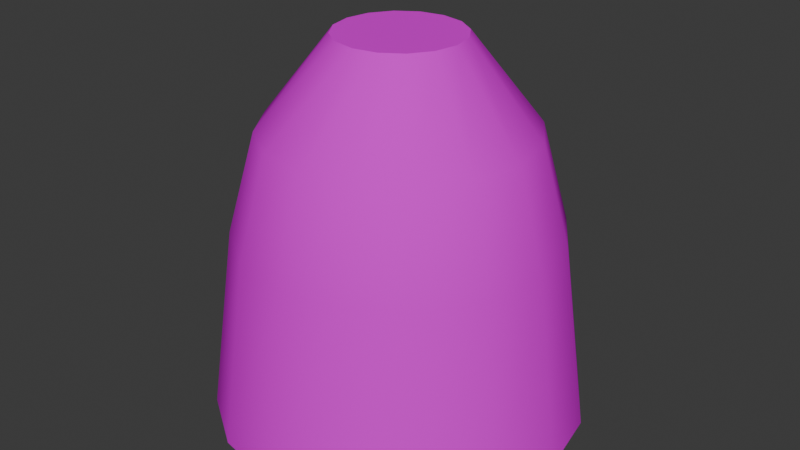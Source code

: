 # Source: 9x19.blend  (saved by Blender 4.3.34; exported with 4.5.12 LTS)
import bpy
from mathutils import Matrix  # noqa: F401  (used for matrix-valued properties, if any)

bpy.ops.wm.read_factory_settings(use_empty=True)
scene = bpy.context.scene
scene.name = 'Scene'

# ---- collections
col_collection = bpy.data.collections.new('Collection'); scene.collection.children.link(col_collection)

# ---- images (referenced by path relative to the original .blend; pixels are not part of the script)
import os
ASSET_DIR = os.environ.get("B2B_ASSET_DIR", "")  # directory of the original .blend (textures are referenced by path, not embedded)
HERE = os.path.dirname(os.path.abspath(__file__))  # packed textures are extracted next to this script under _unpacked/

def load_image(name, relpath, width, height, colorspace="sRGB"):
    """Load a texture the original file referenced (path relative to the .blend, or extracted next to this script)."""
    p = next((c for c in (os.path.join(HERE, relpath), os.path.join(ASSET_DIR, relpath)) if relpath and os.path.exists(c)), "")
    if p:
        img = bpy.data.images.load(p, check_existing=True)
        img.name = name
    else:  # same state as the original file: an image datablock whose file is absent (Cycles renders it pink)
        img = bpy.data.images.new(name, width, height)
        img.source = "FILE"
        img.filepath = "//" + (relpath or name)
    img.colorspace_settings.name = colorspace
    return img
img_circle_ambient_occlusion = load_image('Circle Ambient Occlusion', 'textures/bullets_ao2.png', 1024, 1024, 'sRGB')

# ---- materials (node trees are filled in below, after node groups)
mat_9x19_bullet = bpy.data.materials.new('9x19_bullet')

# ---- node groups
ng_ypl_check_input_normal = bpy.data.node_groups.new('~yPL Check Input Normal', 'ShaderNodeTree')
_s = ng_ypl_check_input_normal.interface.new_socket(name='Normal', in_out='OUTPUT', socket_type='NodeSocketVector')
_s.min_value = 0.0
_s.max_value = 0.0
_s = ng_ypl_check_input_normal.interface.new_socket(name='Normal', in_out='INPUT', socket_type='NodeSocketVector')
_s.default_value = (999.0, 999.0, 999.0)
_s.min_value = -1e+04
_s.max_value = 1e+04
_N = ng_ypl_check_input_normal.nodes; _L = ng_ypl_check_input_normal.links
n0 = _N.new('NodeFrame'); n0.name = 'revision'; n0.location = (-303, 143)
n0.label = '4'
n0.width = 150
n1 = _N.new('ShaderNodeMath'); n1.name = 'Math.001'; n1.location = (83, -84)
n1.operation = 'GREATER_THAN'
n1.inputs[1].default_value = 250.0
n2 = _N.new('ShaderNodeMix'); n2.name = 'Mix.001'; n2.location = (298, 91)
n2.data_type = 'RGBA'
n3 = _N.new('NodeGroupInput'); n3.name = 'Group Input'; n3.location = (-299, 74)
n4 = _N.new('ShaderNodeSeparateXYZ'); n4.name = 'Separate XYZ.001'; n4.location = (-100, -91)
n5 = _N.new('NodeGroupOutput'); n5.name = 'Group Output'; n5.location = (498, 0)
n6 = _N.new('ShaderNodeNormalMap'); n6.name = 'Normal Map'; n6.location = (-307, -16)
n7 = _N.new('NodeFrame'); n7.name = '__yp_info_Frame'; n7.location = (-919, -6)
n7.label = 'Part of Ucupaint addon (github.com/ucupumar/ucupaint)'
n7.width = 560
n8 = _N.new('NodeFrame'); n8.name = '__yp_info_Frame.001'; n8.location = (-919, -86)
n8.label = 'WARNING: Do NOT edit this group manually!'
n8.width = 450
_L.new(n4.outputs[2], n1.inputs[0])
_L.new(n1.outputs[0], n2.inputs[0])
_L.new(n3.outputs[0], n4.inputs[0])
_L.new(n3.outputs[0], n2.inputs[6])
_L.new(n2.outputs[2], n5.inputs[0])
_L.new(n6.outputs[0], n2.inputs[7])
n5.is_active_output = True
ng_ypl_normalize_height = bpy.data.node_groups.new('~yPL Normalize Height', 'ShaderNodeTree')
_s = ng_ypl_normalize_height.interface.new_socket(name='Value', in_out='OUTPUT', socket_type='NodeSocketFloat')
_s.min_value = 0.0
_s.max_value = 0.0
_s = ng_ypl_normalize_height.interface.new_socket(name='Value', in_out='INPUT', socket_type='NodeSocketFloat')
_s.default_value = 0.5
_s.min_value = -1e+04
_s.max_value = 1e+04
_s = ng_ypl_normalize_height.interface.new_socket(name='Max Height', in_out='INPUT', socket_type='NodeSocketFloat')
_s.default_value = 0.5
_s.min_value = -1e+04
_s.max_value = 1e+04
_N = ng_ypl_normalize_height.nodes; _L = ng_ypl_normalize_height.links
n0 = _N.new('NodeFrame'); n0.name = 'revision'; n0.location = (-370, 70)
n0.label = '1'
n0.width = 150
n1 = _N.new('ShaderNodeMath'); n1.name = 'Math.001'; n1.location = (5, 0)
n1.operation = 'MULTIPLY'
n2 = _N.new('ShaderNodeMath'); n2.name = 'Math.002'; n2.location = (170, -2)
n3 = _N.new('NodeGroupInput'); n3.name = 'Group Input'; n3.location = (-370, 0)
n4 = _N.new('ShaderNodeMath'); n4.name = 'Math'; n4.location = (-170, 2)
n4.operation = 'DIVIDE'
n5 = _N.new('NodeGroupOutput'); n5.name = 'Group Output'; n5.location = (370, 0)
n6 = _N.new('NodeFrame'); n6.name = '__yp_info_Frame'; n6.location = (-990, -80)
n6.label = 'Part of Ucupaint addon (github.com/ucupumar/ucupaint)'
n6.width = 560
n7 = _N.new('NodeFrame'); n7.name = '__yp_info_Frame.001'; n7.location = (-990, -160)
n7.label = 'WARNING: Do NOT edit this group manually!'
n7.width = 450
_L.new(n4.outputs[0], n1.inputs[0])
_L.new(n1.outputs[0], n2.inputs[0])
_L.new(n2.outputs[0], n5.inputs[0])
_L.new(n3.outputs[0], n4.inputs[0])
_L.new(n3.outputs[1], n4.inputs[1])
n5.is_active_output = True
ng_ypl_bump_process = bpy.data.node_groups.new('~yPL Bump Process', 'ShaderNodeTree')
_s = ng_ypl_bump_process.interface.new_socket(name='Normal', in_out='OUTPUT', socket_type='NodeSocketVector')
_s.min_value = 0.0
_s.max_value = 0.0
_s = ng_ypl_bump_process.interface.new_socket(name='Normalized Height', in_out='OUTPUT', socket_type='NodeSocketFloat')
_s.min_value = 0.0
_s.max_value = 0.0
_s = ng_ypl_bump_process.interface.new_socket(name='Height', in_out='INPUT', socket_type='NodeSocketFloat')
_s = ng_ypl_bump_process.interface.new_socket(name='Max Height', in_out='INPUT', socket_type='NodeSocketFloat')
_s = ng_ypl_bump_process.interface.new_socket(name='Normal Overlay', in_out='INPUT', socket_type='NodeSocketVector')
_N = ng_ypl_bump_process.nodes; _L = ng_ypl_bump_process.links
n0 = _N.new('NodeFrame'); n0.name = 'revision'; n0.location = (-214, 24)
n0.label = '5'
n0.width = 150
n1 = _N.new('ShaderNodeBump'); n1.name = 'Bump'; n1.location = (218, -23)
n1.inputs[2].default_value = 1.0
n2 = _N.new('NodeGroupOutput'); n2.name = 'Group Output'; n2.location = (472, -83)
n3 = _N.new('ShaderNodeGroup'); n3.name = 'Group'; n3.location = (35, -65)
n3.hide = True
n3.node_tree = ng_ypl_normalize_height
n4 = _N.new('NodeGroupInput'); n4.name = 'Group Input'; n4.location = (-216, -36)
n4.width = 154
n5 = _N.new('NodeFrame'); n5.name = '__yp_info_Frame'; n5.location = (-836, -116)
n5.label = 'Part of Ucupaint addon (github.com/ucupumar/ucupaint)'
n5.width = 560
n6 = _N.new('NodeFrame'); n6.name = '__yp_info_Frame.001'; n6.location = (-836, -196)
n6.label = 'WARNING: Do NOT edit this group manually!'
n6.width = 450
_L.new(n4.outputs[0], n3.inputs[0])
_L.new(n4.outputs[1], n3.inputs[1])
_L.new(n3.outputs[0], n1.inputs[3])
_L.new(n3.outputs[0], n2.inputs[1])
_L.new(n4.outputs[1], n1.inputs[1])
_L.new(n4.outputs[2], n1.inputs[4])
_L.new(n1.outputs[0], n2.inputs[0])
n2.is_active_output = True
ng_yp_layer_ambient_occlusion = bpy.data.node_groups.new('~yP Layer Ambient Occlusion', 'ShaderNodeTree')
_s = ng_yp_layer_ambient_occlusion.interface.new_socket(name='Color', in_out='OUTPUT', socket_type='NodeSocketColor')
_s = ng_yp_layer_ambient_occlusion.interface.new_socket(name='.intensity_value', in_out='INPUT', socket_type='NodeSocketFloat')
_s.subtype = 'FACTOR'
_s.default_value = 1.0
_s.min_value = 0.0
_s.max_value = 1.0
_s.description = 'Layer opacity'
_s = ng_yp_layer_ambient_occlusion.interface.new_socket(name='.ao_distance', in_out='INPUT', socket_type='NodeSocketFloat')
_s.default_value = 1.0
_s.min_value = 0.0
_s.max_value = 10.0
_s.description = 'Ambient occlusion distance'
_s = ng_yp_layer_ambient_occlusion.interface.new_socket(name='.channels[0].intensity_value', in_out='INPUT', socket_type='NodeSocketFloat')
_s.subtype = 'FACTOR'
_s.default_value = 1.0
_s.min_value = 0.0
_s.max_value = 1.0
_s.description = 'Layer channel opacity'
_s = ng_yp_layer_ambient_occlusion.interface.new_socket(name='Color', in_out='INPUT', socket_type='NodeSocketColor')
_s = ng_yp_layer_ambient_occlusion.interface.new_socket(name='Normal', in_out='INPUT', socket_type='NodeSocketVector')
_s = ng_yp_layer_ambient_occlusion.interface.new_socket(name='Normal Height', in_out='INPUT', socket_type='NodeSocketFloat')
_s.subtype = 'FACTOR'
_s = ng_yp_layer_ambient_occlusion.interface.new_socket(name='Normal Max Height', in_out='INPUT', socket_type='NodeSocketFloat')
_s = ng_yp_layer_ambient_occlusion.interface.new_socket(name='Normal Vector Displacement', in_out='INPUT', socket_type='NodeSocketVector')
_s = ng_yp_layer_ambient_occlusion.interface.new_socket(name='UVMap UV', in_out='INPUT', socket_type='NodeSocketVector')
_N = ng_yp_layer_ambient_occlusion.nodes; _L = ng_yp_layer_ambient_occlusion.links
n0 = _N.new('NodeFrame'); n0.name = '__yp_info_Frame'; n0.location = (0, 230)
n0.label = 'Part of Ucupaint addon (github.com/ucupumar/ucupaint)'
n0.width = 560
n1 = _N.new('NodeFrame'); n1.name = '__yp_info_Frame.001'; n1.location = (0, 150)
n1.label = 'WARNING: Do NOT edit this group manually!'
n1.width = 450
n2 = _N.new('ShaderNodeAmbientOcclusion'); n2.name = 'Ambient Occlusion UT33'; n2.location = (350, -400)
n2.label = 'Source'
n3 = _N.new('ShaderNodeMapping'); n3.name = 'Mapping 6CIO'; n3.location = (350, -1040)
n3.label = 'Mapping'
n4 = _N.new('ShaderNodeGroup'); n4.name = 'Group X1JZ'; n4.location = (350, -1470)
n4.label = 'Bump Process'
n4.node_tree = ng_ypl_bump_process
n5 = _N.new('ShaderNodeMath'); n5.name = 'Math BSRC'; n5.location = (700, 0)
n5.label = 'Layer Opacity'
n5.operation = 'MULTIPLY'
n6 = _N.new('ShaderNodeMix'); n6.name = 'Mix 36BC'; n6.location = (1100, 0)
n6.label = 'Blend'
n6.data_type = 'RGBA'
n6.blend_type = 'MULTIPLY'
n7 = _N.new('ShaderNodeMath'); n7.name = 'Math JNXQ'; n7.location = (900, 0)
n7.label = 'Channel Opacity'
n7.operation = 'MULTIPLY'
n8 = _N.new('NodeGroupInput'); n8.name = 'Group Input'; n8.location = (0, 0)
n8.label = 'Start'
n8.width = 250
n9 = _N.new('NodeGroupOutput'); n9.name = 'Group Output'; n9.location = (1350, 0)
n9.label = 'End'
n10 = _N.new('NodeFrame'); n10.name = '__blend__0'; n10.location = (0, 0)
n10.label = 'Color Blend'
n10.width = 150
n11 = _N.new('ShaderNodeTexImage'); n11.name = 'Image Texture 2GI4'; n11.location = (350, -720)
n11.label = 'Baked Mask Source'
n11.image = img_circle_ambient_occlusion
n5.parent = n10
n6.parent = n10
n7.parent = n10
_L.new(n8.outputs[5], n4.inputs[0])
_L.new(n8.outputs[6], n4.inputs[1])
_L.new(n8.outputs[4], n4.inputs[2])
_L.new(n8.outputs[1], n2.inputs[1])
_L.new(n4.outputs[0], n2.inputs[2])
_L.new(n8.outputs[8], n3.inputs[0])
_L.new(n8.outputs[2], n5.inputs[0])
_L.new(n8.outputs[0], n5.inputs[1])
_L.new(n5.outputs[0], n7.inputs[1])
_L.new(n7.outputs[0], n6.inputs[0])
_L.new(n8.outputs[3], n6.inputs[6])
_L.new(n6.outputs[2], n9.inputs[0])
_L.new(n8.outputs[8], n11.inputs[0])
_L.new(n11.outputs[1], n7.inputs[0])
_L.new(n11.outputs[0], n6.inputs[7])
n9.is_active_output = True
ng_ucupaint_circle = bpy.data.node_groups.new('Ucupaint Circle', 'ShaderNodeTree')
_s = ng_ucupaint_circle.interface.new_socket(name='Color', in_out='OUTPUT', socket_type='NodeSocketColor')
_s = ng_ucupaint_circle.interface.new_socket(name='Metallic', in_out='OUTPUT', socket_type='NodeSocketFloat')
_s = ng_ucupaint_circle.interface.new_socket(name='Roughness', in_out='OUTPUT', socket_type='NodeSocketFloat')
_s = ng_ucupaint_circle.interface.new_socket(name='Normal', in_out='OUTPUT', socket_type='NodeSocketVector')
_s = ng_ucupaint_circle.interface.new_socket(name='Color', in_out='INPUT', socket_type='NodeSocketColor')
_s.default_value = (1.0, 1.0, 1.0, 1.0)
_s = ng_ucupaint_circle.interface.new_socket(name='Metallic', in_out='INPUT', socket_type='NodeSocketFloat')
_s.subtype = 'FACTOR'
_s.min_value = 0.0
_s.max_value = 1.0
_s = ng_ucupaint_circle.interface.new_socket(name='Roughness', in_out='INPUT', socket_type='NodeSocketFloat')
_s.subtype = 'FACTOR'
_s.min_value = 0.0
_s.max_value = 1.0
_s = ng_ucupaint_circle.interface.new_socket(name='Normal', in_out='INPUT', socket_type='NodeSocketVector')
_s.default_value = (999.0, 999.0, 999.0)
_s.hide_value = True
_N = ng_ucupaint_circle.nodes; _L = ng_ucupaint_circle.links
n0 = _N.new('NodeGroupInput'); n0.name = 'Group Input'; n0.location = (-200, 0)
n0.label = 'Start'
n1 = _N.new('NodeGroupOutput'); n1.name = 'Group Output'; n1.location = (750, 0)
n1.label = 'End'
n2 = _N.new('NodeFrame'); n2.name = '__yp_info_Frame'; n2.location = (0, 230)
n2.label = 'Created using Ucupaint 2.3.2 (github.com/ucupumar/ucupaint)'
n2.width = 620
n3 = _N.new('NodeFrame'); n3.name = '__yp_info_Frame.001'; n3.location = (0, 150)
n3.label = 'WARNING: Do NOT edit this group manually!'
n3.width = 450
n4 = _N.new('ShaderNodeGroup'); n4.name = 'Group SOTJ'; n4.location = (0, 0)
n4.label = 'Start Normal Filter'
n4.node_tree = ng_ypl_check_input_normal
n5 = _N.new('ShaderNodeGroup'); n5.name = 'Group DHOK'; n5.location = (200, 0)
n5.label = 'Ambient Occlusion'
n5.width = 300
n5.node_tree = ng_yp_layer_ambient_occlusion
n5.inputs[0].default_value = 1.0
n5.inputs[1].default_value = 1.0
n5.inputs[2].default_value = 1.0
n6 = _N.new('ShaderNodeUVMap'); n6.name = 'UV Map Y1LF'; n6.location = (0, -210)
n6.label = 'UVMap'
n6.uv_map = 'UVMap'
n7 = _N.new('ShaderNodeMix'); n7.name = 'Mix ZDXA'; n7.location = (550, 0)
n7.label = 'Clamp'
n7.data_type = 'RGBA'
n7.blend_type = 'MULTIPLY'
n7.clamp_result = True
n7.inputs[0].default_value = 0.0
n8 = _N.new('ShaderNodeValue'); n8.name = 'Zero Value'; n8.location = (0, -120)
n8.label = 'Zero Value'
n8.outputs[0].default_value = 0.0
_L.new(n0.outputs[1], n1.inputs[1])
_L.new(n0.outputs[2], n1.inputs[2])
_L.new(n0.outputs[3], n4.inputs[0])
_L.new(n4.outputs[0], n1.inputs[3])
_L.new(n6.outputs[0], n5.inputs[8])
_L.new(n0.outputs[0], n5.inputs[3])
_L.new(n5.outputs[0], n7.inputs[6])
_L.new(n7.outputs[2], n1.inputs[0])
_L.new(n4.outputs[0], n5.inputs[4])
_L.new(n8.outputs[0], n5.inputs[5])
_L.new(n8.outputs[0], n5.inputs[6])
_L.new(n8.outputs[0], n5.inputs[7])
n1.is_active_output = True
ng_smooth_by_angle = bpy.data.node_groups.new('Smooth by Angle', 'GeometryNodeTree')
_s = ng_smooth_by_angle.interface.new_socket(name='Mesh', in_out='OUTPUT', socket_type='NodeSocketGeometry')
_s = ng_smooth_by_angle.interface.new_socket(name='Mesh', in_out='INPUT', socket_type='NodeSocketGeometry')
_s = ng_smooth_by_angle.interface.new_socket(name='Angle', in_out='INPUT', socket_type='NodeSocketFloat')
_s.subtype = 'ANGLE'
_s.default_value = 0.5236
_s.min_value = 0.0
_s.max_value = 3.142
_s.description = 'Maximum face angle for smooth edges'
_s = ng_smooth_by_angle.interface.new_socket(name='Ignore Sharpness', in_out='INPUT', socket_type='NodeSocketBool')
_s.force_non_field = True
ng_smooth_by_angle.description = 'Set the sharpness of mesh edges based on the angle between the neighboring faces'
ng_smooth_by_angle.is_modifier = True
_N = ng_smooth_by_angle.nodes; _L = ng_smooth_by_angle.links
n0 = _N.new('GeometryNodeSetShadeSmooth'); n0.name = 'Set Shade Smooth'; n0.location = (120, -80)
n0.domain = 'EDGE'
n1 = _N.new('GeometryNodeSetShadeSmooth'); n1.name = 'Set Shade Smooth.001'; n1.location = (300, -80)
n2 = _N.new('NodeGroupOutput'); n2.name = 'Group Output'; n2.location = (480, -80)
n3 = _N.new('GeometryNodeInputMeshEdgeAngle'); n3.name = 'Edge Angle'; n3.location = (-440, -240)
n4 = _N.new('NodeGroupInput'); n4.name = 'Group Input'; n4.location = (-80, -80)
n5 = _N.new('GeometryNodeInputEdgeSmooth'); n5.name = 'Is Edge Smooth'; n5.location = (-260, -120)
n6 = _N.new('GeometryNodeInputShadeSmooth'); n6.name = 'Is Shade Smooth'; n6.location = (-440, -397)
n7 = _N.new('FunctionNodeCompare'); n7.name = 'Compare'; n7.location = (-260, -260)
n7.operation = 'LESS_EQUAL'
n7.inputs[6].default_value = (0.0, 0.0, 0.0, 0.0)
n7.inputs[7].default_value = (0.0, 0.0, 0.0, 0.0)
n8 = _N.new('FunctionNodeBooleanMath'); n8.name = 'Boolean Math.001'; n8.location = (-80, -260)
n9 = _N.new('NodeGroupInput'); n9.name = 'Group Input.001'; n9.location = (-440, -329)
n10 = _N.new('NodeGroupInput'); n10.name = 'Group Input.002'; n10.location = (-259, -189)
n11 = _N.new('FunctionNodeBooleanMath'); n11.name = 'Boolean Math'; n11.location = (-80, -149)
n11.operation = 'OR'
n12 = _N.new('FunctionNodeBooleanMath'); n12.name = 'Boolean Math.002'; n12.location = (-260, -380)
n12.operation = 'OR'
n13 = _N.new('NodeGroupInput'); n13.name = 'Group Input.003'; n13.location = (-440, -460)
_L.new(n3.outputs[0], n7.inputs[0])
_L.new(n1.outputs[0], n2.inputs[0])
_L.new(n9.outputs[1], n7.inputs[1])
_L.new(n7.outputs[0], n8.inputs[0])
_L.new(n4.outputs[0], n0.inputs[0])
_L.new(n0.outputs[0], n1.inputs[0])
_L.new(n8.outputs[0], n0.inputs[2])
_L.new(n10.outputs[2], n11.inputs[1])
_L.new(n5.outputs[0], n11.inputs[0])
_L.new(n11.outputs[0], n0.inputs[1])
_L.new(n13.outputs[2], n12.inputs[1])
_L.new(n6.outputs[0], n12.inputs[0])
_L.new(n12.outputs[0], n8.inputs[1])
n2.is_active_output = True

# ---- material node trees
mat_9x19_bullet.use_nodes = True; mat_9x19_bullet.node_tree.nodes.clear()
_N = mat_9x19_bullet.node_tree.nodes; _L = mat_9x19_bullet.node_tree.links
n0 = _N.new('ShaderNodeGroup'); n0.name = 'Group'; n0.location = (0, 0)
n0.node_tree = ng_ucupaint_circle
n0.inputs[0].default_value = (0.8, 0.8, 0.8, 1.0)
n0.inputs[1].default_value = 0.0
n0.inputs[2].default_value = 0.5
n0.inputs[3].default_value = (999.0, 999.0, 999.0)
n1 = _N.new('ShaderNodeBsdfPrincipled'); n1.name = 'Principled BSDF'; n1.location = (200, 0)
n1.inputs[13].default_value = 0.0
n2 = _N.new('ShaderNodeOutputMaterial'); n2.name = 'Material Output'; n2.location = (470, 0)
_L.new(n0.outputs[0], n1.inputs[0])
_L.new(n0.outputs[1], n1.inputs[1])
_L.new(n0.outputs[2], n1.inputs[2])
_L.new(n0.outputs[3], n1.inputs[5])
_L.new(n1.outputs[0], n2.inputs[0])
n2.is_active_output = True

# ---- world
world_world = bpy.data.worlds.new('World'); scene.world = world_world
world_world.use_nodes = True; world_world.node_tree.nodes.clear()
_N = world_world.node_tree.nodes; _L = world_world.node_tree.links
n0 = _N.new('ShaderNodeOutputWorld'); n0.name = 'World Output'; n0.location = (300, 300)
n1 = _N.new('ShaderNodeBackground'); n1.name = 'Background'; n1.location = (10, 300)
n1.inputs[0].default_value = (0.05088, 0.05088, 0.05088, 1.0)
_L.new(n1.outputs[0], n0.inputs[0])
n0.is_active_output = True
world_world.color = (0.05088, 0.05088, 0.05088)
world_world.sun_shadow_jitter_overblur = 0.0

# ---- meshes
me_circle = bpy.data.meshes.new('Circle')
me_circle.from_pydata([(8.973e-09, 0.3978, 0.0), (-0.1522, 0.3676, 0.0), (-0.2813, 0.2813, 0.0), (-0.3676, 0.1522, 0.0), (-0.3978, -6.73e-09, 0.0), (-0.3676, -0.1522, 0.0), (-0.2813, -0.2813, 0.0), (-0.1522, -0.3676, 0.0), (8.973e-09, -0.3978, 0.0), (0.1522, -0.3676, 0.0), (0.2813, -0.2813, 0.0), (0.3676, -0.1522, 0.0), (0.3978, -6.73e-09, 0.0), (0.3676, 0.1522, 0.0), (0.2813, 0.2813, 0.0), (0.1522, 0.3676, 0.0), (8.973e-09, 0.3978, 0.1092), (-0.1522, 0.3676, 0.1092), (-0.2813, 0.2813, 0.1092), (-0.3676, 0.1522, 0.1092), (-0.3978, -6.73e-09, 0.1092), (-0.3676, -0.1522, 0.1092), (-0.2813, -0.2813, 0.1092), (-0.1522, -0.3676, 0.1092), (8.973e-09, -0.3978, 0.1092), (0.1522, -0.3676, 0.1092), (0.2813, -0.2813, 0.1092), (0.3676, -0.1522, 0.1092), (0.3978, -6.73e-09, 0.1092), (0.3676, 0.1522, 0.1092), (0.2813, 0.2813, 0.1092), (0.1522, 0.3676, 0.1092), (8.208e-09, 0.355, 0.1092), (-0.1359, 0.328, 0.1092), (-0.2511, 0.2511, 0.1092), (-0.328, 0.1359, 0.1092), (-0.355, -6.407e-09, 0.1092), (-0.328, -0.1359, 0.1092), (-0.2511, -0.2511, 0.1092), (-0.1359, -0.328, 0.1092), (8.208e-09, -0.355, 0.1092), (0.1359, -0.328, 0.1092), (0.2511, -0.2511, 0.1092), (0.328, -0.1359, 0.1092), (0.355, -6.407e-09, 0.1092), (0.328, 0.1359, 0.1092), (0.2511, 0.2511, 0.1092), (0.1359, 0.328, 0.1092), (8.208e-09, 0.355, 0.2175), (-0.1359, 0.328, 0.2175), (-0.2511, 0.2511, 0.2175), (-0.328, 0.1359, 0.2175), (-0.355, -6.407e-09, 0.2175), (-0.328, -0.1359, 0.2175), (-0.2511, -0.2511, 0.2175), (-0.1359, -0.328, 0.2175), (8.208e-09, -0.355, 0.2175), (0.1359, -0.328, 0.2175), (0.2511, -0.2511, 0.2175), (0.328, -0.1359, 0.2175), (0.355, -6.407e-09, 0.2175), (0.328, 0.1359, 0.2175), (0.2511, 0.2511, 0.2175), (0.1359, 0.328, 0.2175), (8.339e-09, 0.4166, 0.2782), (-0.1594, 0.3849, 0.2782), (-0.2946, 0.2946, 0.2782), (-0.3849, 0.1594, 0.2782), (-0.4166, -7.194e-09, 0.2782), (-0.3849, -0.1594, 0.2782), (-0.2946, -0.2946, 0.2782), (-0.1594, -0.3849, 0.2782), (8.339e-09, -0.4166, 0.2782), (0.1594, -0.3849, 0.2782), (0.2946, -0.2946, 0.2782), (0.3849, -0.1594, 0.2782), (0.4166, -7.194e-09, 0.2782), (0.3849, 0.1594, 0.2782), (0.2946, 0.2946, 0.2782), (0.1594, 0.3849, 0.2782), (8.339e-09, 0.4166, 1.676), (-0.1594, 0.3849, 1.676), (-0.2946, 0.2946, 1.676), (-0.3849, 0.1594, 1.676), (-0.4166, -7.194e-09, 1.676), (-0.3849, -0.1594, 1.676), (-0.2946, -0.2946, 1.676), (-0.1594, -0.3849, 1.676), (8.339e-09, -0.4166, 1.676), (0.1594, -0.3849, 1.676), (0.2946, -0.2946, 1.676), (0.3849, -0.1594, 1.676), (0.4166, -7.194e-09, 1.676), (0.3849, 0.1594, 1.676), (0.2946, 0.2946, 1.676), (0.1594, 0.3849, 1.676), (8.973e-09, 0.0, 0.0), (8.489e-09, 0.3725, 1.676), (-0.1426, 0.3442, 1.676), (-0.2634, 0.2634, 1.676), (-0.3442, 0.1426, 1.676), (-0.3725, -7.014e-09, 1.676), (-0.3442, -0.1426, 1.676), (-0.2634, -0.2634, 1.676), (-0.1426, -0.3442, 1.676), (8.489e-09, -0.3725, 1.676), (0.1426, -0.3442, 1.676), (0.2634, -0.2634, 1.676), (0.3442, -0.1426, 1.676), (0.3725, -7.014e-09, 1.676), (0.3442, 0.1426, 1.676), (0.2634, 0.2634, 1.676), (0.1426, 0.3442, 1.676), (0.0, -6.84e-09, 1.676)], [], [(11, 27, 26, 10), (4, 20, 19, 3), (12, 28, 27, 11), (5, 21, 20, 4), (13, 29, 28, 12), (6, 22, 21, 5), (14, 30, 29, 13), (7, 23, 22, 6), (15, 31, 30, 14), (8, 24, 23, 7), (1, 17, 16, 0), (0, 16, 31, 15), (9, 25, 24, 8), (2, 18, 17, 1), (10, 26, 25, 9), (3, 19, 18, 2), (26, 42, 41, 25), (19, 35, 34, 18), (27, 43, 42, 26), (20, 36, 35, 19), (28, 44, 43, 27), (21, 37, 36, 20), (29, 45, 44, 28), (22, 38, 37, 21), (30, 46, 45, 29), (23, 39, 38, 22), (31, 47, 46, 30), (24, 40, 39, 23), (17, 33, 32, 16), (16, 32, 47, 31), (25, 41, 40, 24), (18, 34, 33, 17), (47, 63, 62, 46), (40, 56, 55, 39), (33, 49, 48, 32), (32, 48, 63, 47), (41, 57, 56, 40), (34, 50, 49, 33), (42, 58, 57, 41), (35, 51, 50, 34), (43, 59, 58, 42), (36, 52, 51, 35), (44, 60, 59, 43), (37, 53, 52, 36), (45, 61, 60, 44), (38, 54, 53, 37), (46, 62, 61, 45), (39, 55, 54, 38), (53, 69, 68, 52), (61, 77, 76, 60), (54, 70, 69, 53), (62, 78, 77, 61), (55, 71, 70, 54), (63, 79, 78, 62), (56, 72, 71, 55), (49, 65, 64, 48), (48, 64, 79, 63), (57, 73, 72, 56), (50, 66, 65, 49), (58, 74, 73, 57), (51, 67, 66, 50), (59, 75, 74, 58), (52, 68, 67, 51), (60, 76, 75, 59), (74, 90, 89, 73), (67, 83, 82, 66), (75, 91, 90, 74), (68, 84, 83, 67), (76, 92, 91, 75), (69, 85, 84, 68), (77, 93, 92, 76), (70, 86, 85, 69), (78, 94, 93, 77), (71, 87, 86, 70), (79, 95, 94, 78), (72, 88, 87, 71), (65, 81, 80, 64), (64, 80, 95, 79), (73, 89, 88, 72), (66, 82, 81, 65), (7, 6, 96, 8), (4, 96, 6, 5), (2, 96, 4, 3), (0, 96, 2, 1), (14, 96, 0, 15), (12, 96, 14, 13), (10, 96, 12, 11), (8, 96, 10, 9), (95, 80, 97, 112), (80, 81, 98, 97), (87, 88, 105, 104), (81, 82, 99, 98), (89, 90, 107, 106), (94, 95, 112, 111), (86, 87, 104, 103), (88, 89, 106, 105), (82, 83, 100, 99), (90, 91, 108, 107), (83, 84, 101, 100), (91, 92, 109, 108), (84, 85, 102, 101), (92, 93, 110, 109), (85, 86, 103, 102), (93, 94, 111, 110), (109, 110, 111, 113), (111, 112, 97, 113), (99, 113, 97, 98), (101, 113, 99, 100), (103, 113, 101, 102), (105, 113, 103, 104), (105, 106, 107, 113), (108, 109, 113, 107)])
me_circle.polygons.foreach_set('use_smooth', [True] * 112)
_uv = me_circle.uv_layers.new(name='UVMap')
_uv.uv.foreach_set('vector', [0.692, 0.05042, 0.7195, 0.05042, 0.7195, 0.08951, 0.692, 0.08951, 0.692, 0.324, 0.7195, 0.324, 0.7195, 0.3631, 0.692, 0.3631, 0.692, 0.01134, 0.7195, 0.01134, 0.7195, 0.05042, 0.692, 0.05042, 0.692, 0.2849, 0.7195, 0.2849, 0.7195, 0.324, 0.692, 0.324, 0.692, 0.5976, 0.7195, 0.5976, 0.7195, 0.6367, 0.692, 0.6367, 0.692, 0.2458, 0.7195, 0.2458, 0.7195, 0.2849, 0.692, 0.2849, 0.692, 0.5585, 0.7195, 0.5585, 0.7195, 0.5976, 0.692, 0.5976, 0.692, 0.2068, 0.7195, 0.2068, 0.7195, 0.2458, 0.692, 0.2458, 0.692, 0.5194, 0.7195, 0.5194, 0.7195, 0.5585, 0.692, 0.5585, 0.692, 0.1677, 0.7195, 0.1677, 0.7195, 0.2068, 0.692, 0.2068, 0.692, 0.4413, 0.7195, 0.4413, 0.7195, 0.4803, 0.692, 0.4803, 0.692, 0.4803, 0.7195, 0.4803, 0.7195, 0.5194, 0.692, 0.5194, 0.692, 0.1286, 0.7195, 0.1286, 0.7195, 0.1677, 0.692, 0.1677, 0.692, 0.4022, 0.7195, 0.4022, 0.7195, 0.4413, 0.692, 0.4413, 0.692, 0.08951, 0.7195, 0.08951, 0.7195, 0.1286, 0.692, 0.1286, 0.692, 0.3631, 0.7195, 0.3631, 0.7195, 0.4022, 0.692, 0.4022, 0.8736, 0.7019, 0.8646, 0.7079, 0.8399, 0.6833, 0.8459, 0.6743, 0.692, 0.7771, 0.7026, 0.775, 0.716, 0.8073, 0.707, 0.8132, 0.8885, 0.7381, 0.878, 0.7402, 0.8646, 0.7079, 0.8736, 0.7019, 0.692, 0.7381, 0.7026, 0.7402, 0.7026, 0.775, 0.692, 0.7771, 0.8885, 0.7771, 0.878, 0.775, 0.878, 0.7402, 0.8885, 0.7381, 0.707, 0.7019, 0.716, 0.7079, 0.7026, 0.7402, 0.692, 0.7381, 0.8736, 0.8132, 0.8646, 0.8073, 0.878, 0.775, 0.8885, 0.7771, 0.7346, 0.6743, 0.7406, 0.6833, 0.716, 0.7079, 0.707, 0.7019, 0.8459, 0.8409, 0.8399, 0.8319, 0.8646, 0.8073, 0.8736, 0.8132, 0.7707, 0.6594, 0.7728, 0.6699, 0.7406, 0.6833, 0.7346, 0.6743, 0.8098, 0.8558, 0.8077, 0.8453, 0.8399, 0.8319, 0.8459, 0.8409, 0.8098, 0.6594, 0.8077, 0.6699, 0.7728, 0.6699, 0.7707, 0.6594, 0.7346, 0.8409, 0.7406, 0.8319, 0.7728, 0.8453, 0.7707, 0.8558, 0.7707, 0.8558, 0.7728, 0.8453, 0.8077, 0.8453, 0.8098, 0.8558, 0.8459, 0.6743, 0.8399, 0.6833, 0.8077, 0.6699, 0.8098, 0.6594, 0.707, 0.8132, 0.716, 0.8073, 0.7406, 0.8319, 0.7346, 0.8409, 0.7422, 0.4648, 0.7695, 0.4648, 0.7695, 0.4996, 0.7422, 0.4996, 0.7422, 0.1509, 0.7695, 0.1509, 0.7695, 0.1857, 0.7422, 0.1857, 0.7422, 0.395, 0.7695, 0.395, 0.7695, 0.4299, 0.7422, 0.4299, 0.7422, 0.4299, 0.7695, 0.4299, 0.7695, 0.4648, 0.7422, 0.4648, 0.7422, 0.116, 0.7695, 0.116, 0.7695, 0.1509, 0.7422, 0.1509, 0.7422, 0.3601, 0.7695, 0.3601, 0.7695, 0.395, 0.7422, 0.395, 0.7422, 0.0811, 0.7695, 0.0811, 0.7695, 0.116, 0.7422, 0.116, 0.7422, 0.3253, 0.7695, 0.3253, 0.7695, 0.3601, 0.7422, 0.3601, 0.7422, 0.04622, 0.7695, 0.04622, 0.7695, 0.0811, 0.7422, 0.0811, 0.7422, 0.2904, 0.7695, 0.2904, 0.7695, 0.3253, 0.7422, 0.3253, 0.7422, 0.01134, 0.7695, 0.01134, 0.7695, 0.04622, 0.7422, 0.04622, 0.7422, 0.2555, 0.7695, 0.2555, 0.7695, 0.2904, 0.7422, 0.2904, 0.7422, 0.5345, 0.7695, 0.5345, 0.7695, 0.5694, 0.7422, 0.5694, 0.7422, 0.2206, 0.7695, 0.2206, 0.7695, 0.2555, 0.7422, 0.2555, 0.7422, 0.4996, 0.7695, 0.4996, 0.7695, 0.5345, 0.7422, 0.5345, 0.7422, 0.1857, 0.7695, 0.1857, 0.7695, 0.2206, 0.7422, 0.2206, 0.4126, 0.8338, 0.3917, 0.8398, 0.386, 0.7993, 0.4077, 0.7993, 0.5799, 0.6827, 0.588, 0.6625, 0.6235, 0.6828, 0.6102, 0.7, 0.4268, 0.8657, 0.4083, 0.8772, 0.3917, 0.8398, 0.4126, 0.8338, 0.546, 0.6744, 0.5482, 0.6528, 0.588, 0.6625, 0.5799, 0.6827, 0.4491, 0.8925, 0.4346, 0.9086, 0.4083, 0.8772, 0.4268, 0.8657, 0.5112, 0.6757, 0.5073, 0.6543, 0.5482, 0.6528, 0.546, 0.6744, 0.478, 0.912, 0.4684, 0.9316, 0.4346, 0.9086, 0.4491, 0.8925, 0.4491, 0.7061, 0.4346, 0.69, 0.4684, 0.667, 0.478, 0.6866, 0.478, 0.6866, 0.4684, 0.667, 0.5073, 0.6543, 0.5112, 0.6757, 0.5112, 0.9229, 0.5073, 0.9443, 0.4684, 0.9316, 0.478, 0.912, 0.4268, 0.7329, 0.4083, 0.7214, 0.4346, 0.69, 0.4491, 0.7061, 0.546, 0.9242, 0.5482, 0.9458, 0.5073, 0.9443, 0.5112, 0.9229, 0.4126, 0.7648, 0.3917, 0.7588, 0.4083, 0.7214, 0.4268, 0.7329, 0.5799, 0.9159, 0.588, 0.9361, 0.5482, 0.9458, 0.546, 0.9242, 0.4077, 0.7993, 0.386, 0.7993, 0.3917, 0.7588, 0.4126, 0.7648, 0.6102, 0.8986, 0.6235, 0.9157, 0.588, 0.9361, 0.5799, 0.9159, 0.01134, 0.09319, 0.3633, 0.09319, 0.3633, 0.1341, 0.01134, 0.1341, 0.01134, 0.3796, 0.3633, 0.3796, 0.3633, 0.4206, 0.01134, 0.4206, 0.01134, 0.05226, 0.3633, 0.05226, 0.3633, 0.09319, 0.01134, 0.09319, 0.01134, 0.3387, 0.3633, 0.3387, 0.3633, 0.3796, 0.01134, 0.3796, 0.01134, 0.01134, 0.3633, 0.01134, 0.3633, 0.05226, 0.01134, 0.05226, 0.01134, 0.2978, 0.3633, 0.2978, 0.3633, 0.3387, 0.01134, 0.3387, 0.01134, 0.6252, 0.3633, 0.6252, 0.3633, 0.6661, 0.01134, 0.6661, 0.01134, 0.2569, 0.3633, 0.2569, 0.3633, 0.2978, 0.01134, 0.2978, 0.01134, 0.5843, 0.3633, 0.5843, 0.3633, 0.6252, 0.01134, 0.6252, 0.01134, 0.216, 0.3633, 0.216, 0.3633, 0.2569, 0.01134, 0.2569, 0.01134, 0.5433, 0.3633, 0.5433, 0.3633, 0.5843, 0.01134, 0.5843, 0.01134, 0.175, 0.3633, 0.175, 0.3633, 0.216, 0.01134, 0.216, 0.01134, 0.4615, 0.3633, 0.4615, 0.3633, 0.5024, 0.01134, 0.5024, 0.01134, 0.5024, 0.3633, 0.5024, 0.3633, 0.5433, 0.01134, 0.5433, 0.01134, 0.1341, 0.3633, 0.1341, 0.3633, 0.175, 0.01134, 0.175, 0.01134, 0.4206, 0.3633, 0.4206, 0.3633, 0.4615, 0.01134, 0.4615, 0.7922, 0.09004, 0.8071, 0.05393, 0.8904, 0.1096, 0.7922, 0.1291, 0.8709, 0.01134, 0.8904, 0.1096, 0.8071, 0.05393, 0.8348, 0.0263, 0.9461, 0.0263, 0.8904, 0.1096, 0.8709, 0.01134, 0.91, 0.01134, 0.9887, 0.09004, 0.8904, 0.1096, 0.9461, 0.0263, 0.9737, 0.05393, 0.9737, 0.1652, 0.8904, 0.1096, 0.9887, 0.09004, 0.9887, 0.1291, 0.91, 0.2078, 0.8904, 0.1096, 0.9737, 0.1652, 0.9461, 0.1929, 0.8348, 0.1929, 0.8904, 0.1096, 0.91, 0.2078, 0.8709, 0.2078, 0.7922, 0.1291, 0.8904, 0.1096, 0.8348, 0.1929, 0.8071, 0.1652, 0.2171, 0.8121, 0.2014, 0.8499, 0.1922, 0.8438, 0.2062, 0.8099, 0.2014, 0.8499, 0.1725, 0.8789, 0.1663, 0.8696, 0.1922, 0.8438, 0.01134, 0.7712, 0.027, 0.7334, 0.03622, 0.7395, 0.02221, 0.7734, 0.1725, 0.8789, 0.1347, 0.8945, 0.1325, 0.8836, 0.1663, 0.8696, 0.05594, 0.7044, 0.09374, 0.6888, 0.09591, 0.6997, 0.0621, 0.7137, 0.2171, 0.7712, 0.2171, 0.8121, 0.2062, 0.8099, 0.2062, 0.7734, 0.01134, 0.8121, 0.01134, 0.7712, 0.02221, 0.7734, 0.02221, 0.8099, 0.027, 0.7334, 0.05594, 0.7044, 0.0621, 0.7137, 0.03622, 0.7395, 0.1347, 0.8945, 0.09374, 0.8945, 0.09591, 0.8836, 0.1325, 0.8836, 0.09374, 0.6888, 0.1347, 0.6888, 0.1325, 0.6997, 0.09591, 0.6997, 0.09374, 0.8945, 0.05594, 0.8789, 0.0621, 0.8696, 0.09591, 0.8836, 0.1347, 0.6888, 0.1725, 0.7044, 0.1663, 0.7137, 0.1325, 0.6997, 0.05594, 0.8789, 0.027, 0.8499, 0.03622, 0.8438, 0.0621, 0.8696, 0.1725, 0.7044, 0.2014, 0.7334, 0.1922, 0.7395, 0.1663, 0.7137, 0.027, 0.8499, 0.01134, 0.8121, 0.02221, 0.8099, 0.03622, 0.8438, 0.2014, 0.7334, 0.2171, 0.7712, 0.2062, 0.7734, 0.1922, 0.7395, 0.9363, 0.4005, 0.9025, 0.4145, 0.8659, 0.4145, 0.8842, 0.3225, 0.8659, 0.4145, 0.8321, 0.4005, 0.8062, 0.3746, 0.8842, 0.3225, 0.7922, 0.3042, 0.8842, 0.3225, 0.8062, 0.3746, 0.7922, 0.3408, 0.8321, 0.2445, 0.8842, 0.3225, 0.7922, 0.3042, 0.8062, 0.2704, 0.9025, 0.2305, 0.8842, 0.3225, 0.8321, 0.2445, 0.8659, 0.2305, 0.9622, 0.2704, 0.8842, 0.3225, 0.9025, 0.2305, 0.9363, 0.2445, 0.9622, 0.2704, 0.9762, 0.3042, 0.9762, 0.3408, 0.8842, 0.3225, 0.9622, 0.3746, 0.9363, 0.4005, 0.8842, 0.3225, 0.9762, 0.3408])
me_circle.materials.append(mat_9x19_bullet)
me_circle.use_paint_bone_selection = False
me_circle.use_paint_mask = True
me_circle.update()
me_circle_001 = bpy.data.meshes.new('Circle.001')
me_circle_001.from_pydata([(-0.2077, -0.2077, 2.315), (0.1124, 0.2713, 2.315), (0.2937, -3.26e-09, 2.315), (-0.2713, 0.1124, 2.315), (-0.1124, -0.2713, 2.315), (-0.2713, -0.1124, 2.315), (-0.1124, 0.2713, 2.315), (-0.2937, -3.26e-09, 2.315), (0.1124, -0.2713, 2.315), (0.2713, -0.1124, 2.315), (0.2077, 0.2077, 2.315), (0.2077, -0.2077, 2.315), (8.995e-09, 0.2937, 2.315), (-0.2077, 0.2077, 2.315), (8.995e-09, -0.2937, 2.315), (0.2713, 0.1124, 2.315), (-0.2509, -0.2509, 2.093), (0.1358, 0.3279, 2.093), (0.3279, 0.1358, 2.093), (0.3549, -4.231e-09, 2.093), (0.2509, -0.2509, 2.093), (1.108e-08, -0.3549, 2.093), (-0.3279, 0.1358, 2.093), (-0.2509, 0.2509, 2.093), (-0.3549, -4.231e-09, 2.093), (-0.1358, 0.3279, 2.093), (0.1358, -0.3279, 2.093), (0.3279, -0.1358, 2.093), (-0.1358, -0.3279, 2.093), (0.2509, 0.2509, 2.093), (-0.3279, -0.1358, 2.093), (1.108e-08, 0.3549, 2.093), (1.631e-08, 0.4116, 1.673), (-0.1575, 0.3803, 1.673), (-0.2911, 0.2911, 1.673), (-0.3803, 0.1575, 1.673), (-0.4116, -5.135e-09, 1.673), (-0.3803, -0.1575, 1.673), (-0.2911, -0.2911, 1.673), (-0.1575, -0.3803, 1.673), (1.631e-08, -0.4116, 1.673), (0.1575, -0.3803, 1.673), (0.2911, -0.2911, 1.673), (0.3803, -0.1575, 1.673), (0.4116, -5.135e-09, 1.673), (0.3803, 0.1575, 1.673), (0.2911, 0.2911, 1.673), (0.1575, 0.3803, 1.673), (7.526e-09, 1.607e-10, 2.513), (0.05285, 0.1276, 2.513), (0.09765, 0.09765, 2.513), (0.1276, 0.05285, 2.513), (0.1381, -2.224e-09, 2.513), (0.1276, -0.05285, 2.513), (0.09765, -0.09765, 2.513), (0.05285, -0.1276, 2.513), (7.526e-09, -0.1381, 2.513), (-0.05285, -0.1276, 2.513), (-0.09765, -0.09765, 2.513), (-0.1276, -0.05285, 2.513), (-0.1381, -2.224e-09, 2.513), (-0.1276, 0.05285, 2.513), (-0.09765, 0.09765, 2.513), (-0.05285, 0.1276, 2.513), (7.526e-09, 0.1381, 2.513)], [], [(58, 59, 5, 0), (50, 51, 15, 10), (55, 56, 14, 8), (59, 60, 7, 5), (53, 54, 11, 9), (61, 62, 13, 3), (57, 58, 0, 4), (54, 55, 8, 11), (52, 53, 9, 2), (49, 50, 10, 1), (56, 57, 4, 14), (51, 52, 2, 15), (63, 64, 12, 6), (60, 61, 3, 7), (64, 49, 1, 12), (8, 14, 21, 26), (3, 13, 23, 22), (10, 15, 18, 29), (28, 16, 38, 39), (9, 11, 20, 27), (0, 5, 30, 16), (5, 7, 24, 30), (24, 22, 35, 36), (25, 31, 32, 33), (31, 17, 47, 32), (30, 24, 36, 37), (15, 2, 19, 18), (62, 63, 6, 13), (23, 25, 33, 34), (18, 19, 44, 45), (20, 26, 41, 42), (21, 28, 39, 40), (17, 29, 46, 47), (11, 8, 26, 20), (4, 0, 16, 28), (19, 27, 43, 44), (29, 18, 45, 46), (16, 30, 37, 38), (14, 4, 28, 21), (7, 3, 22, 24), (22, 23, 34, 35), (27, 20, 42, 43), (26, 21, 40, 41), (50, 49, 64, 48), (1, 10, 29, 17), (6, 12, 31, 25), (62, 61, 60, 48), (57, 56, 48, 58), (54, 53, 52, 48), (2, 9, 27, 19), (12, 1, 17, 31), (60, 59, 58, 48), (56, 55, 54, 48), (52, 51, 50, 48), (13, 6, 25, 23), (64, 63, 62, 48)])
me_circle_001.polygons.foreach_set('use_smooth', [True] * 56)
_uv = me_circle_001.uv_layers.new(name='UVMap')
_uv.uv.foreach_set('vector', [0.6075, 0.2965, 0.6045, 0.3108, 0.5426, 0.3009, 0.5477, 0.2772, 0.6415, 0.4022, 0.6546, 0.4099, 0.6246, 0.4724, 0.6017, 0.4558, 0.6302, 0.259, 0.6208, 0.2705, 0.569, 0.2329, 0.5851, 0.2129, 0.6045, 0.3108, 0.6036, 0.3255, 0.5409, 0.3249, 0.5426, 0.3009, 0.6548, 0.2418, 0.6416, 0.2493, 0.6048, 0.195, 0.6286, 0.1796, 0.605, 0.3402, 0.6075, 0.3548, 0.5474, 0.3723, 0.5423, 0.3488, 0.6127, 0.2828, 0.6075, 0.2965, 0.5477, 0.2772, 0.5567, 0.2545, 0.6416, 0.2493, 0.6302, 0.259, 0.5851, 0.2129, 0.6048, 0.195, 0.6694, 0.2374, 0.6548, 0.2418, 0.6286, 0.1796, 0.6572, 0.1673, 0.63, 0.3924, 0.6415, 0.4022, 0.6017, 0.4558, 0.5827, 0.4375, 0.6208, 0.2705, 0.6127, 0.2828, 0.5567, 0.2545, 0.569, 0.2329, 0.6546, 0.4099, 0.6694, 0.4152, 0.653, 0.4867, 0.6246, 0.4724, 0.6129, 0.3684, 0.6205, 0.381, 0.5674, 0.417, 0.5557, 0.3952, 0.6036, 0.3255, 0.605, 0.3402, 0.5423, 0.3488, 0.5409, 0.3249, 0.6205, 0.381, 0.63, 0.3924, 0.5827, 0.4375, 0.5674, 0.417, 0.5851, 0.2129, 0.569, 0.2329, 0.5252, 0.2053, 0.5442, 0.1783, 0.5423, 0.3488, 0.5474, 0.3723, 0.4995, 0.3861, 0.4933, 0.3557, 0.6017, 0.4558, 0.6246, 0.4724, 0.5898, 0.5202, 0.564, 0.4965, 0.5104, 0.2338, 0.4998, 0.2634, 0.3962, 0.2373, 0.4098, 0.1942, 0.6286, 0.1796, 0.6048, 0.195, 0.5674, 0.1529, 0.5949, 0.1293, 0.5477, 0.2772, 0.5426, 0.3009, 0.4934, 0.2938, 0.4998, 0.2634, 0.5426, 0.3009, 0.5409, 0.3249, 0.4913, 0.3248, 0.4934, 0.2938, 0.4913, 0.3248, 0.4933, 0.3557, 0.3894, 0.3702, 0.386, 0.3259, 0.5097, 0.4156, 0.5239, 0.444, 0.4311, 0.4948, 0.4123, 0.4552, 0.5239, 0.444, 0.5419, 0.4708, 0.4541, 0.5321, 0.4311, 0.4948, 0.4934, 0.2938, 0.4913, 0.3248, 0.386, 0.3259, 0.3883, 0.2814, 0.6246, 0.4724, 0.653, 0.4867, 0.6191, 0.5427, 0.5898, 0.5202, 0.6075, 0.3548, 0.6129, 0.3684, 0.5557, 0.3952, 0.5474, 0.3723, 0.4995, 0.3861, 0.5097, 0.4156, 0.4123, 0.4552, 0.3983, 0.4135, 0.5898, 0.5202, 0.6191, 0.5427, 0.5425, 0.6301, 0.5102, 0.5997, 0.5674, 0.1529, 0.5442, 0.1783, 0.4526, 0.1134, 0.481, 0.07666, 0.5252, 0.2053, 0.5104, 0.2338, 0.4098, 0.1942, 0.4287, 0.1528, 0.5419, 0.4708, 0.564, 0.4965, 0.4807, 0.5669, 0.4541, 0.5321, 0.6048, 0.195, 0.5851, 0.2129, 0.5442, 0.1783, 0.5674, 0.1529, 0.5567, 0.2545, 0.5477, 0.2772, 0.4998, 0.2634, 0.5104, 0.2338, 0.6272, 0.107, 0.5949, 0.1293, 0.5134, 0.04263, 0.5487, 0.01134, 0.564, 0.4965, 0.5898, 0.5202, 0.5102, 0.5997, 0.4807, 0.5669, 0.4998, 0.2634, 0.4934, 0.2938, 0.3883, 0.2814, 0.3962, 0.2373, 0.569, 0.2329, 0.5567, 0.2545, 0.5104, 0.2338, 0.5252, 0.2053, 0.5409, 0.3249, 0.5423, 0.3488, 0.4933, 0.3557, 0.4913, 0.3248, 0.4933, 0.3557, 0.4995, 0.3861, 0.3983, 0.4135, 0.3894, 0.3702, 0.5949, 0.1293, 0.5674, 0.1529, 0.481, 0.07666, 0.5134, 0.04263, 0.5442, 0.1783, 0.5252, 0.2053, 0.4287, 0.1528, 0.4526, 0.1134, 0.2671, 0.6888, 0.2806, 0.6888, 0.2932, 0.694, 0.2739, 0.7229, 0.5827, 0.4375, 0.6017, 0.4558, 0.564, 0.4965, 0.5419, 0.4708, 0.5557, 0.3952, 0.5674, 0.417, 0.5239, 0.444, 0.5097, 0.4156, 0.308, 0.7161, 0.308, 0.7297, 0.3028, 0.7422, 0.2739, 0.7229, 0.2671, 0.757, 0.2545, 0.7518, 0.2739, 0.7229, 0.2806, 0.757, 0.2398, 0.7297, 0.2398, 0.7161, 0.2449, 0.7036, 0.2739, 0.7229, 0.6572, 0.1673, 0.6286, 0.1796, 0.5949, 0.1293, 0.6272, 0.107, 0.5674, 0.417, 0.5827, 0.4375, 0.5419, 0.4708, 0.5239, 0.444, 0.3028, 0.7422, 0.2932, 0.7518, 0.2806, 0.757, 0.2739, 0.7229, 0.2545, 0.7518, 0.2449, 0.7422, 0.2398, 0.7297, 0.2739, 0.7229, 0.2449, 0.7036, 0.2545, 0.694, 0.2671, 0.6888, 0.2739, 0.7229, 0.5474, 0.3723, 0.5557, 0.3952, 0.5097, 0.4156, 0.4995, 0.3861, 0.2932, 0.694, 0.3028, 0.7036, 0.308, 0.7161, 0.2739, 0.7229])
me_circle_001.materials.append(mat_9x19_bullet)
me_circle_001.use_paint_bone_selection = False
me_circle_001.use_paint_mask = True
me_circle_001.update()
arm_armature = bpy.data.armatures.new('Armature')  # bones are not reproduced

# ---- objects
ob_circle = bpy.data.objects.new('Circle', me_circle)
ob_empty = bpy.data.objects.new('Empty', None)
ob_circle_001 = bpy.data.objects.new('Circle.001', me_circle_001)
ob_armature = bpy.data.objects.new('Armature', arm_armature)

# ---- transforms, parenting, visibility, modifiers, constraints
ob_circle.location = (0.0, 0.0, 0.0)
ob_circle.hide_render = True
_vg = ob_circle.vertex_groups.new(name='bullet')
_vg.add([0, 1, 2, 3, 4, 5, 6, 7, 8, 9, 10, 11, 12, 13, 14, 15, 16, 17, 18, 19, 20, 21, 22, 23, 24, 25, 26, 27, 28, 29, 30, 31, 32, 33, 34, 35, 36, 37, 38, 39, 40, 41, 42, 43, 44, 45, 46, 47, 48, 49, 50, 51, 52, 53, 54, 55, 56, 57, 58, 59, 60, 61, 62, 63, 64, 65, 66, 67, 68, 69, 70, 71, 72, 73, 74, 75, 76, 77, 78, 79, 80, 81, 82, 83, 84, 85, 86, 87, 88, 89, 90, 91, 92, 93, 94, 95, 96, 97, 98, 99, 100, 101, 102, 103, 104, 105, 106, 107, 108, 109, 110, 111, 112, 113], 1.0, 'REPLACE')
_m = ob_circle.modifiers.new('Smooth by Angle', 'NODES')
_m.node_group = ng_smooth_by_angle
_m.show_group_selector = False
_m = ob_circle.modifiers.new('Armature', 'ARMATURE')
_m.object = ob_armature
_m.use_deform_preserve_volume = True
ob_empty.location = (3.943e-17, -0.01811, 1.385)
ob_empty.rotation_euler = (1.571, -0.0, 1.571)
ob_empty.empty_display_type = 'IMAGE'
ob_empty.empty_display_size = 5.0
ob_empty.empty_image_depth = 'BACK'
ob_empty.show_empty_image_perspective = False
ob_empty.empty_image_side = 'FRONT'
ob_circle_001.location = (0.0, 0.0, 0.0)
_m = ob_circle_001.modifiers.new('Smooth by Angle', 'NODES')
_m.node_group = ng_smooth_by_angle
_m.show_group_selector = False
ob_armature.location = (0.0, 0.0, 0.0)

# ---- collection membership
scene.collection.objects.link(ob_circle)
col_collection.objects.link(ob_empty)
col_collection.objects.link(ob_circle_001)
col_collection.objects.link(ob_armature)

# ---- scene / render settings (as saved in the file)
scene.frame_start = 1; scene.frame_end = 250; scene.frame_set(1)
scene.render.engine = 'CYCLES'
bpy.context.view_layer.update()

# ---- added for rendering (the .blend has no active camera and no usable light): camera, sun
cam_auto = bpy.data.cameras.new('AutoCamera')
cam_auto.lens = 50.0
cam_auto.sensor_width = 36.0
cam_auto.clip_end = 1000.0
ob_auto_camera = bpy.data.objects.new('AutoCamera', cam_auto)
scene.collection.objects.link(ob_auto_camera)
ob_auto_camera.location = (1.32876, -1.59451, 3.15592)
ob_auto_camera.rotation_euler = (1.09748, -7.21219e-08, 0.694738)
scene.camera = ob_auto_camera
light_auto_sun = bpy.data.lights.new('AutoSun', 'SUN')
light_auto_sun.energy = 3.0
light_auto_sun.angle = 0.0523599
ob_auto_sun = bpy.data.objects.new('AutoSun', light_auto_sun)
scene.collection.objects.link(ob_auto_sun)
ob_auto_sun.rotation_euler = (0.872665, 0.174533, 0.523599)
bpy.context.view_layer.update()
